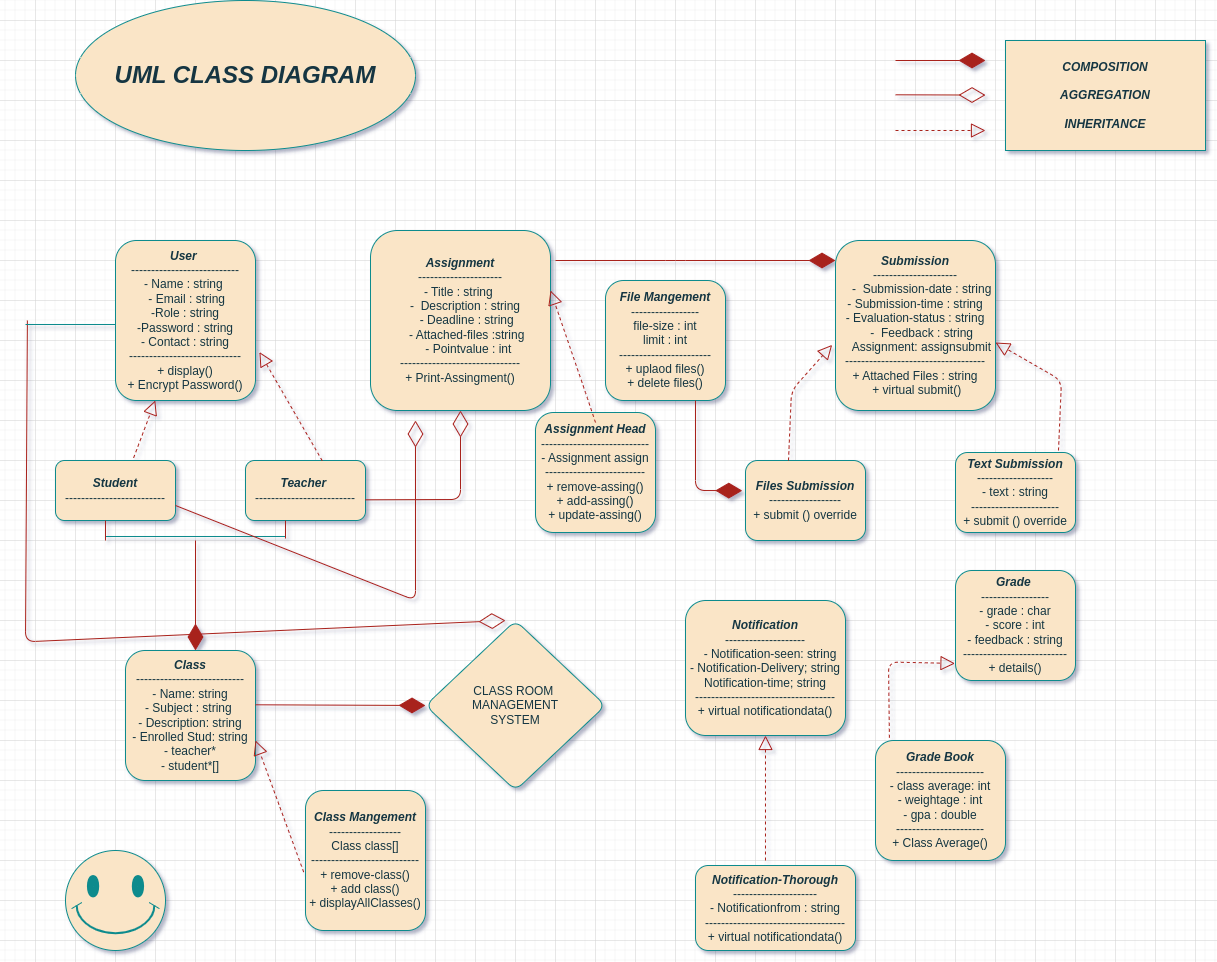

The diagram above was exported from draw.io. Its source (the exported page's mxGraphModel, read from the mxfile embedded in the PNG):
<mxGraphModel dx="2527" dy="1935" grid="1" gridSize="10" guides="1" tooltips="1" connect="1" arrows="1" fold="1" page="1" pageScale="1" pageWidth="850" pageHeight="1100" background="none" math="0" shadow="1">
  <root>
    <mxCell id="0" />
    <mxCell id="1" parent="0" />
    <mxCell id="ZkNuj3zgkgvUYLYea_fJ-1" value="&lt;b&gt;&lt;i&gt;User&amp;nbsp;&lt;br&gt;&lt;/i&gt;&lt;/b&gt;---------------------------&lt;br&gt;- Name : string&amp;nbsp;&lt;br&gt;&amp;nbsp;- Email : string&lt;br&gt;-Role : string&lt;br&gt;-Password : string&lt;br&gt;- Contact : string&lt;br&gt;----------------------------&lt;br&gt;+ display()&lt;br&gt;+ Encrypt Password()" style="rounded=1;whiteSpace=wrap;html=1;labelBackgroundColor=none;fillColor=#FAE5C7;strokeColor=#0F8B8D;fontColor=#143642;" vertex="1" parent="1">
      <mxGeometry x="80" y="20" width="140" height="160" as="geometry" />
    </mxCell>
    <mxCell id="ZkNuj3zgkgvUYLYea_fJ-2" value="&lt;b&gt;&lt;i&gt;Student&lt;br&gt;&lt;/i&gt;&lt;/b&gt;-------------------------" style="rounded=1;whiteSpace=wrap;html=1;labelBackgroundColor=none;fillColor=#FAE5C7;strokeColor=#0F8B8D;fontColor=#143642;" vertex="1" parent="1">
      <mxGeometry x="20" y="240" width="120" height="60" as="geometry" />
    </mxCell>
    <mxCell id="ZkNuj3zgkgvUYLYea_fJ-3" value="&lt;b&gt;&lt;i&gt;Teacher&amp;nbsp;&lt;br&gt;&lt;/i&gt;&lt;/b&gt;-------------------------" style="rounded=1;whiteSpace=wrap;html=1;labelBackgroundColor=none;fillColor=#FAE5C7;strokeColor=#0F8B8D;fontColor=#143642;" vertex="1" parent="1">
      <mxGeometry x="210" y="240" width="120" height="60" as="geometry" />
    </mxCell>
    <mxCell id="ZkNuj3zgkgvUYLYea_fJ-5" value="&lt;b&gt;&lt;i&gt;Class&lt;/i&gt;&lt;/b&gt;&lt;br&gt;---------------------------&lt;br&gt;- Name: string&lt;br&gt;- Subject : string&amp;nbsp;&lt;br&gt;- Description: string&lt;br&gt;- Enrolled Stud: string&lt;br&gt;- teacher*&lt;br&gt;- student*[]" style="rounded=1;whiteSpace=wrap;html=1;labelBackgroundColor=none;fillColor=#FAE5C7;strokeColor=#0F8B8D;fontColor=#143642;" vertex="1" parent="1">
      <mxGeometry x="90" y="430" width="130" height="130" as="geometry" />
    </mxCell>
    <mxCell id="ZkNuj3zgkgvUYLYea_fJ-8" value="&lt;i&gt;&lt;b&gt;Assignment&lt;br&gt;&lt;/b&gt;&lt;/i&gt;---------------------&lt;br&gt;- Title : string&amp;nbsp;&lt;div&gt;&amp;nbsp; &amp;nbsp; -&amp;nbsp; Description : string&amp;nbsp;&lt;/div&gt;&lt;div&gt;&amp;nbsp; &amp;nbsp; - Deadline : string&lt;br&gt;&lt;/div&gt;&lt;div&gt;&amp;nbsp; &amp;nbsp; - Attached-files :string&lt;br&gt;&lt;/div&gt;&lt;div&gt;&amp;nbsp; &amp;nbsp; &amp;nbsp;- Pointvalue : int&lt;br&gt;------------------------------&lt;br&gt;+ Print-Assingment()&lt;/div&gt;" style="whiteSpace=wrap;html=1;aspect=fixed;labelBackgroundColor=none;fillColor=#FAE5C7;strokeColor=#0F8B8D;fontColor=#143642;rounded=1;" vertex="1" parent="1">
      <mxGeometry x="335" y="10" width="180" height="180" as="geometry" />
    </mxCell>
    <mxCell id="ZkNuj3zgkgvUYLYea_fJ-9" value="&lt;i&gt;&lt;b&gt;Assignment Head&lt;br&gt;&lt;/b&gt;&lt;/i&gt;---------------------------&lt;br&gt;- Assignment assign&lt;br&gt;-------------------------&lt;br&gt;+ remove-assing()&lt;br&gt;+ add-assing()&lt;br&gt;+ update-assing()" style="rounded=1;whiteSpace=wrap;html=1;labelBackgroundColor=none;fillColor=#FAE5C7;strokeColor=#0F8B8D;fontColor=#143642;" vertex="1" parent="1">
      <mxGeometry x="500" y="192" width="120" height="120" as="geometry" />
    </mxCell>
    <mxCell id="ZkNuj3zgkgvUYLYea_fJ-10" value="&lt;i&gt;&lt;b&gt;Class Mangement&lt;br&gt;&lt;/b&gt;&lt;/i&gt;------------------&lt;br&gt;Class class[]&lt;br&gt;---------------------------&lt;br&gt;+ remove-class()&lt;br&gt;+ add class()&lt;br&gt;+ displayAllClasses()" style="rounded=1;whiteSpace=wrap;html=1;labelBackgroundColor=none;fillColor=#FAE5C7;strokeColor=#0F8B8D;fontColor=#143642;" vertex="1" parent="1">
      <mxGeometry x="270" y="570" width="120" height="140" as="geometry" />
    </mxCell>
    <mxCell id="ZkNuj3zgkgvUYLYea_fJ-12" value="&lt;b&gt;&lt;i&gt;Submission&lt;br&gt;&lt;/i&gt;&lt;/b&gt;---------------------&lt;br&gt;&lt;div&gt;&amp;nbsp; &amp;nbsp; -&amp;nbsp; Submission-date :&amp;nbsp;&lt;span style=&quot;background-color: initial;&quot;&gt;string&lt;br&gt;- Submission-time :&amp;nbsp;&lt;/span&gt;&lt;span style=&quot;background-color: initial;&quot;&gt;string&lt;br&gt;- Evaluation-status : string&lt;/span&gt;&lt;/div&gt;&lt;div&gt;&amp;nbsp; &amp;nbsp; -&amp;nbsp; Feedback : string&lt;/div&gt;&lt;div&gt;&amp;nbsp; &amp;nbsp; Assignment: assignsubmit&lt;br&gt;-----------------------------------&lt;br&gt;+ Attached Files : string&lt;br&gt;&amp;nbsp;+ virtual submit()&lt;/div&gt;" style="rounded=1;whiteSpace=wrap;html=1;labelBackgroundColor=none;fillColor=#FAE5C7;strokeColor=#0F8B8D;fontColor=#143642;" vertex="1" parent="1">
      <mxGeometry x="800" y="20" width="160" height="170" as="geometry" />
    </mxCell>
    <mxCell id="ZkNuj3zgkgvUYLYea_fJ-13" value="&lt;i&gt;&lt;b&gt;Text Submission&lt;br&gt;&lt;/b&gt;&lt;/i&gt;-------------------&lt;br&gt;- text : string&lt;br&gt;----------------------&lt;br&gt;+ submit () override" style="rounded=1;whiteSpace=wrap;html=1;labelBackgroundColor=none;fillColor=#FAE5C7;strokeColor=#0F8B8D;fontColor=#143642;" vertex="1" parent="1">
      <mxGeometry x="920" y="232" width="120" height="80" as="geometry" />
    </mxCell>
    <mxCell id="ZkNuj3zgkgvUYLYea_fJ-14" value="&lt;b&gt;&lt;i&gt;Files Submission&lt;br&gt;&lt;/i&gt;&lt;/b&gt;------------------&lt;br&gt;+ submit () override" style="rounded=1;whiteSpace=wrap;html=1;labelBackgroundColor=none;fillColor=#FAE5C7;strokeColor=#0F8B8D;fontColor=#143642;" vertex="1" parent="1">
      <mxGeometry x="710" y="240" width="120" height="80" as="geometry" />
    </mxCell>
    <mxCell id="ZkNuj3zgkgvUYLYea_fJ-15" value="&lt;i&gt;&lt;b&gt;File Mangement&lt;br&gt;&lt;/b&gt;&lt;/i&gt;-----------------&lt;br&gt;file-size : int&lt;br&gt;limit : int&lt;br&gt;-----------------------&lt;br&gt;+ uplaod files()&lt;br&gt;+ delete files()" style="rounded=1;whiteSpace=wrap;html=1;labelBackgroundColor=none;fillColor=#FAE5C7;strokeColor=#0F8B8D;fontColor=#143642;" vertex="1" parent="1">
      <mxGeometry x="570" y="60" width="120" height="120" as="geometry" />
    </mxCell>
    <mxCell id="ZkNuj3zgkgvUYLYea_fJ-16" value="&lt;i&gt;&lt;b&gt;Grade&amp;nbsp;&lt;br&gt;&lt;/b&gt;&lt;/i&gt;-----------------&lt;br&gt;- grade : char&lt;br&gt;- score : int&lt;br&gt;- feedback : string&lt;br&gt;--------------------------&lt;br&gt;+ details()" style="rounded=1;whiteSpace=wrap;html=1;labelBackgroundColor=none;fillColor=#FAE5C7;strokeColor=#0F8B8D;fontColor=#143642;" vertex="1" parent="1">
      <mxGeometry x="920" y="350" width="120" height="110" as="geometry" />
    </mxCell>
    <mxCell id="ZkNuj3zgkgvUYLYea_fJ-17" value="&lt;i&gt;&lt;b&gt;Grade Book&lt;br&gt;&lt;/b&gt;&lt;/i&gt;----------------------&lt;br&gt;- class average: int&lt;br&gt;- weightage : int&lt;br&gt;- gpa : double&lt;br&gt;----------------------&lt;br&gt;+ Class Average()" style="rounded=1;whiteSpace=wrap;html=1;labelBackgroundColor=none;fillColor=#FAE5C7;strokeColor=#0F8B8D;fontColor=#143642;" vertex="1" parent="1">
      <mxGeometry x="840" y="520" width="130" height="120" as="geometry" />
    </mxCell>
    <mxCell id="ZkNuj3zgkgvUYLYea_fJ-18" value="&lt;b&gt;&lt;i&gt;Notification&lt;br&gt;&lt;/i&gt;&lt;/b&gt;--------------------&lt;br&gt;&lt;div&gt;&amp;nbsp; &amp;nbsp;- Notification-seen: s&lt;span style=&quot;background-color: initial;&quot;&gt;tring&lt;br&gt;- Notification-Delivery;&amp;nbsp;&lt;/span&gt;&lt;span style=&quot;background-color: initial;&quot;&gt;string Notification-time; string&lt;/span&gt;&lt;/div&gt;&lt;div&gt;-----------------------------------&lt;br&gt;+ virtual notificationdata()&lt;/div&gt;" style="rounded=1;whiteSpace=wrap;html=1;labelBackgroundColor=none;fillColor=#FAE5C7;strokeColor=#0F8B8D;fontColor=#143642;" vertex="1" parent="1">
      <mxGeometry x="650" y="380" width="160" height="135" as="geometry" />
    </mxCell>
    <mxCell id="ZkNuj3zgkgvUYLYea_fJ-19" value="&lt;i&gt;&lt;b&gt;Notification-Thorough&lt;br&gt;&lt;/b&gt;&lt;/i&gt;---------------------&lt;br&gt;- Notificationfrom : string&lt;br&gt;-----------------------------------&lt;br&gt;+ virtual notificationdata()" style="rounded=1;whiteSpace=wrap;html=1;labelBackgroundColor=none;fillColor=#FAE5C7;strokeColor=#0F8B8D;fontColor=#143642;" vertex="1" parent="1">
      <mxGeometry x="660" y="645" width="160" height="85" as="geometry" />
    </mxCell>
    <mxCell id="ZkNuj3zgkgvUYLYea_fJ-24" value="" style="endArrow=diamondThin;endFill=1;endSize=24;html=1;rounded=1;labelBackgroundColor=none;strokeColor=#A8201A;fontColor=default;" edge="1" parent="1">
      <mxGeometry width="160" relative="1" as="geometry">
        <mxPoint x="160" y="320" as="sourcePoint" />
        <mxPoint x="160" y="430" as="targetPoint" />
      </mxGeometry>
    </mxCell>
    <mxCell id="ZkNuj3zgkgvUYLYea_fJ-34" value="" style="line;strokeWidth=1;fillColor=none;align=left;verticalAlign=middle;spacingTop=-1;spacingLeft=3;spacingRight=3;rotatable=0;labelPosition=right;points=[];portConstraint=eastwest;strokeColor=#0F8B8D;labelBackgroundColor=none;fontColor=#143642;rounded=1;" vertex="1" parent="1">
      <mxGeometry x="70" y="312" width="180" height="8" as="geometry" />
    </mxCell>
    <mxCell id="ZkNuj3zgkgvUYLYea_fJ-38" value="" style="endArrow=none;html=1;rounded=1;labelBackgroundColor=none;strokeColor=#A8201A;fontColor=default;" edge="1" parent="1">
      <mxGeometry relative="1" as="geometry">
        <mxPoint x="250" y="318" as="sourcePoint" />
        <mxPoint x="250" y="300" as="targetPoint" />
      </mxGeometry>
    </mxCell>
    <mxCell id="ZkNuj3zgkgvUYLYea_fJ-39" value="" style="endArrow=none;html=1;rounded=1;labelBackgroundColor=none;strokeColor=#A8201A;fontColor=default;" edge="1" parent="1">
      <mxGeometry relative="1" as="geometry">
        <mxPoint x="70" y="320" as="sourcePoint" />
        <mxPoint x="70" y="300" as="targetPoint" />
      </mxGeometry>
    </mxCell>
    <mxCell id="ZkNuj3zgkgvUYLYea_fJ-44" value="" style="endArrow=diamondThin;endFill=0;endSize=24;html=1;rounded=1;entryX=0.5;entryY=1;entryDx=0;entryDy=0;labelBackgroundColor=none;strokeColor=#A8201A;fontColor=default;" edge="1" parent="1" target="ZkNuj3zgkgvUYLYea_fJ-8">
      <mxGeometry width="160" relative="1" as="geometry">
        <mxPoint x="330" y="279.29" as="sourcePoint" />
        <mxPoint x="420" y="220" as="targetPoint" />
        <Array as="points">
          <mxPoint x="425" y="279" />
        </Array>
      </mxGeometry>
    </mxCell>
    <mxCell id="ZkNuj3zgkgvUYLYea_fJ-45" value="" style="endArrow=diamondThin;endFill=1;endSize=24;html=1;rounded=1;labelBackgroundColor=none;strokeColor=#A8201A;fontColor=default;" edge="1" parent="1">
      <mxGeometry width="160" relative="1" as="geometry">
        <mxPoint x="520" y="40" as="sourcePoint" />
        <mxPoint x="800" y="40" as="targetPoint" />
        <Array as="points">
          <mxPoint x="640" y="40" />
        </Array>
      </mxGeometry>
    </mxCell>
    <mxCell id="ZkNuj3zgkgvUYLYea_fJ-51" value="" style="endArrow=block;dashed=1;endFill=0;endSize=12;html=1;rounded=1;entryX=1.028;entryY=0.697;entryDx=0;entryDy=0;entryPerimeter=0;exitX=0.639;exitY=0.002;exitDx=0;exitDy=0;exitPerimeter=0;labelBackgroundColor=none;strokeColor=#A8201A;fontColor=default;" edge="1" parent="1" source="ZkNuj3zgkgvUYLYea_fJ-3" target="ZkNuj3zgkgvUYLYea_fJ-1">
      <mxGeometry width="160" relative="1" as="geometry">
        <mxPoint x="300" y="230" as="sourcePoint" />
        <mxPoint x="280" y="110" as="targetPoint" />
      </mxGeometry>
    </mxCell>
    <mxCell id="ZkNuj3zgkgvUYLYea_fJ-52" value="" style="endArrow=block;dashed=1;endFill=0;endSize=12;html=1;rounded=1;exitX=0.651;exitY=-0.045;exitDx=0;exitDy=0;exitPerimeter=0;labelBackgroundColor=none;strokeColor=#A8201A;fontColor=default;" edge="1" parent="1" source="ZkNuj3zgkgvUYLYea_fJ-2" target="ZkNuj3zgkgvUYLYea_fJ-1">
      <mxGeometry width="160" relative="1" as="geometry">
        <mxPoint x="96" y="232" as="sourcePoint" />
        <mxPoint x="20" y="134" as="targetPoint" />
      </mxGeometry>
    </mxCell>
    <mxCell id="ZkNuj3zgkgvUYLYea_fJ-53" value="" style="endArrow=block;dashed=1;endFill=0;endSize=12;html=1;rounded=1;entryX=1;entryY=0.5;entryDx=0;entryDy=0;exitX=0.5;exitY=0;exitDx=0;exitDy=0;labelBackgroundColor=none;strokeColor=#A8201A;fontColor=default;" edge="1" parent="1">
      <mxGeometry width="160" relative="1" as="geometry">
        <mxPoint x="560" y="202" as="sourcePoint" />
        <mxPoint x="515" y="70" as="targetPoint" />
        <Array as="points">
          <mxPoint x="550" y="172" />
        </Array>
      </mxGeometry>
    </mxCell>
    <mxCell id="ZkNuj3zgkgvUYLYea_fJ-54" value="" style="endArrow=block;dashed=1;endFill=0;endSize=12;html=1;rounded=1;exitX=0.107;exitY=-0.023;exitDx=0;exitDy=0;entryX=-0.004;entryY=0.845;entryDx=0;entryDy=0;entryPerimeter=0;exitPerimeter=0;labelBackgroundColor=none;strokeColor=#A8201A;fontColor=default;" edge="1" parent="1" source="ZkNuj3zgkgvUYLYea_fJ-17" target="ZkNuj3zgkgvUYLYea_fJ-16">
      <mxGeometry width="160" relative="1" as="geometry">
        <mxPoint x="853" y="491.5" as="sourcePoint" />
        <mxPoint x="870" y="380" as="targetPoint" />
        <Array as="points">
          <mxPoint x="853" y="441.5" />
        </Array>
      </mxGeometry>
    </mxCell>
    <mxCell id="ZkNuj3zgkgvUYLYea_fJ-56" value="" style="endArrow=block;dashed=1;endFill=0;endSize=12;html=1;rounded=1;entryX=0.5;entryY=1;entryDx=0;entryDy=0;labelBackgroundColor=none;strokeColor=#A8201A;fontColor=default;" edge="1" parent="1" target="ZkNuj3zgkgvUYLYea_fJ-18">
      <mxGeometry width="160" relative="1" as="geometry">
        <mxPoint x="730" y="640" as="sourcePoint" />
        <mxPoint x="730" y="530" as="targetPoint" />
        <Array as="points">
          <mxPoint x="730" y="610" />
        </Array>
      </mxGeometry>
    </mxCell>
    <mxCell id="ZkNuj3zgkgvUYLYea_fJ-57" value="" style="endArrow=block;dashed=1;endFill=0;endSize=12;html=1;rounded=1;entryX=1.028;entryY=0.697;entryDx=0;entryDy=0;entryPerimeter=0;exitX=0.639;exitY=0.002;exitDx=0;exitDy=0;exitPerimeter=0;labelBackgroundColor=none;strokeColor=#A8201A;fontColor=default;" edge="1" parent="1">
      <mxGeometry width="160" relative="1" as="geometry">
        <mxPoint x="1023" y="230" as="sourcePoint" />
        <mxPoint x="960" y="122" as="targetPoint" />
        <Array as="points">
          <mxPoint x="1026" y="160" />
        </Array>
      </mxGeometry>
    </mxCell>
    <mxCell id="ZkNuj3zgkgvUYLYea_fJ-58" value="" style="endArrow=block;dashed=1;endFill=0;endSize=12;html=1;rounded=1;exitX=0.639;exitY=0.002;exitDx=0;exitDy=0;exitPerimeter=0;entryX=-0.021;entryY=0.614;entryDx=0;entryDy=0;entryPerimeter=0;labelBackgroundColor=none;strokeColor=#A8201A;fontColor=default;" edge="1" parent="1" target="ZkNuj3zgkgvUYLYea_fJ-12">
      <mxGeometry width="160" relative="1" as="geometry">
        <mxPoint x="753" y="240" as="sourcePoint" />
        <mxPoint x="756" y="120" as="targetPoint" />
        <Array as="points">
          <mxPoint x="756" y="170" />
        </Array>
      </mxGeometry>
    </mxCell>
    <mxCell id="ZkNuj3zgkgvUYLYea_fJ-59" value="" style="endArrow=block;dashed=1;endFill=0;endSize=12;html=1;rounded=1;entryX=1.028;entryY=0.697;entryDx=0;entryDy=0;entryPerimeter=0;exitX=-0.015;exitY=0.583;exitDx=0;exitDy=0;exitPerimeter=0;labelBackgroundColor=none;strokeColor=#A8201A;fontColor=default;" edge="1" parent="1" source="ZkNuj3zgkgvUYLYea_fJ-10">
      <mxGeometry width="160" relative="1" as="geometry">
        <mxPoint x="260" y="520" as="sourcePoint" />
        <mxPoint x="220" y="520" as="targetPoint" />
      </mxGeometry>
    </mxCell>
    <mxCell id="ZkNuj3zgkgvUYLYea_fJ-61" value="" style="endArrow=diamondThin;endFill=0;endSize=24;html=1;rounded=1;exitX=1;exitY=0.75;exitDx=0;exitDy=0;labelBackgroundColor=none;strokeColor=#A8201A;fontColor=default;" edge="1" parent="1" source="ZkNuj3zgkgvUYLYea_fJ-2">
      <mxGeometry width="160" relative="1" as="geometry">
        <mxPoint x="40" y="380" as="sourcePoint" />
        <mxPoint x="380" y="200" as="targetPoint" />
        <Array as="points">
          <mxPoint x="380" y="380" />
        </Array>
      </mxGeometry>
    </mxCell>
    <mxCell id="ZkNuj3zgkgvUYLYea_fJ-64" value="" style="verticalLabelPosition=bottom;verticalAlign=top;html=1;shape=mxgraph.basic.smiley;labelBackgroundColor=none;fillColor=#FAE5C7;strokeColor=#0F8B8D;fontColor=#143642;rounded=1;" vertex="1" parent="1">
      <mxGeometry x="30" y="630" width="100" height="100" as="geometry" />
    </mxCell>
    <mxCell id="ZkNuj3zgkgvUYLYea_fJ-66" value="" style="endArrow=diamondThin;endFill=1;endSize=24;html=1;rounded=1;exitX=0.75;exitY=1;exitDx=0;exitDy=0;entryX=-0.027;entryY=0.377;entryDx=0;entryDy=0;entryPerimeter=0;labelBackgroundColor=none;strokeColor=#A8201A;fontColor=default;" edge="1" parent="1" source="ZkNuj3zgkgvUYLYea_fJ-15" target="ZkNuj3zgkgvUYLYea_fJ-14">
      <mxGeometry width="160" relative="1" as="geometry">
        <mxPoint x="670" y="200" as="sourcePoint" />
        <mxPoint x="800" y="220" as="targetPoint" />
        <Array as="points">
          <mxPoint x="660" y="270" />
        </Array>
      </mxGeometry>
    </mxCell>
    <mxCell id="ZkNuj3zgkgvUYLYea_fJ-67" value="CLASS ROOM&amp;nbsp;&lt;br&gt;MANAGEMENT&lt;br&gt;SYSTEM" style="rhombus;whiteSpace=wrap;html=1;labelBackgroundColor=none;fillColor=#FAE5C7;strokeColor=#0F8B8D;fontColor=#143642;rounded=1;" vertex="1" parent="1">
      <mxGeometry x="390" y="400" width="180" height="170" as="geometry" />
    </mxCell>
    <mxCell id="ZkNuj3zgkgvUYLYea_fJ-69" value="" style="endArrow=diamondThin;endFill=1;endSize=24;html=1;rounded=1;entryX=0;entryY=0.5;entryDx=0;entryDy=0;labelBackgroundColor=none;strokeColor=#A8201A;fontColor=default;" edge="1" parent="1" target="ZkNuj3zgkgvUYLYea_fJ-67">
      <mxGeometry width="160" relative="1" as="geometry">
        <mxPoint x="220" y="484.29" as="sourcePoint" />
        <mxPoint x="380" y="484.29" as="targetPoint" />
      </mxGeometry>
    </mxCell>
    <mxCell id="ZkNuj3zgkgvUYLYea_fJ-72" value="" style="endArrow=diamondThin;endFill=0;endSize=24;html=1;rounded=1;exitX=0.021;exitY=0.51;exitDx=0;exitDy=0;exitPerimeter=0;labelBackgroundColor=none;strokeColor=#A8201A;fontColor=default;" edge="1" parent="1">
      <mxGeometry width="160" relative="1" as="geometry">
        <mxPoint x="-8.110000000000127" y="100.00000000000006" as="sourcePoint" />
        <mxPoint x="470" y="400" as="targetPoint" />
        <Array as="points">
          <mxPoint x="-10" y="421.32" />
        </Array>
      </mxGeometry>
    </mxCell>
    <mxCell id="ZkNuj3zgkgvUYLYea_fJ-73" value="" style="line;strokeWidth=1;fillColor=none;align=left;verticalAlign=middle;spacingTop=-1;spacingLeft=3;spacingRight=3;rotatable=0;labelPosition=right;points=[];portConstraint=eastwest;strokeColor=#0F8B8D;labelBackgroundColor=none;fontColor=#143642;rounded=1;" vertex="1" parent="1">
      <mxGeometry x="-10" y="-130" width="90" height="468" as="geometry" />
    </mxCell>
    <mxCell id="ZkNuj3zgkgvUYLYea_fJ-79" value="" style="endArrow=diamondThin;endFill=1;endSize=24;html=1;rounded=1;strokeColor=#A8201A;fontColor=#143642;fillColor=#FAE5C7;" edge="1" parent="1">
      <mxGeometry width="160" relative="1" as="geometry">
        <mxPoint x="860" y="-160" as="sourcePoint" />
        <mxPoint x="950" y="-160" as="targetPoint" />
      </mxGeometry>
    </mxCell>
    <mxCell id="ZkNuj3zgkgvUYLYea_fJ-85" value="&lt;b&gt;&lt;i&gt;COMPOSITION&lt;br&gt;&lt;/i&gt;&lt;/b&gt;&lt;br&gt;&lt;i&gt;&lt;b&gt;AGGREGATION&lt;br&gt;&lt;/b&gt;&lt;/i&gt;&lt;br&gt;&lt;b&gt;&lt;i&gt;INHERITANCE&lt;/i&gt;&lt;/b&gt;" style="rounded=0;whiteSpace=wrap;html=1;strokeColor=#0F8B8D;fontColor=#143642;fillColor=#FAE5C7;" vertex="1" parent="1">
      <mxGeometry x="970" y="-180" width="200" height="110" as="geometry" />
    </mxCell>
    <mxCell id="ZkNuj3zgkgvUYLYea_fJ-86" value="" style="endArrow=diamondThin;endFill=0;endSize=24;html=1;rounded=1;strokeColor=#A8201A;fontColor=#143642;fillColor=#FAE5C7;" edge="1" parent="1">
      <mxGeometry width="160" relative="1" as="geometry">
        <mxPoint x="860" y="-125.71" as="sourcePoint" />
        <mxPoint x="950" y="-125.42" as="targetPoint" />
      </mxGeometry>
    </mxCell>
    <mxCell id="ZkNuj3zgkgvUYLYea_fJ-87" value="" style="endArrow=block;dashed=1;endFill=0;endSize=12;html=1;rounded=1;strokeColor=#A8201A;fontColor=#143642;fillColor=#FAE5C7;" edge="1" parent="1">
      <mxGeometry width="160" relative="1" as="geometry">
        <mxPoint x="860" y="-90" as="sourcePoint" />
        <mxPoint x="950" y="-90" as="targetPoint" />
      </mxGeometry>
    </mxCell>
    <mxCell id="ZkNuj3zgkgvUYLYea_fJ-88" value="&lt;font style=&quot;font-size: 24px;&quot;&gt;&lt;i&gt;&lt;b&gt;UML CLASS DIAGRAM&lt;/b&gt;&lt;/i&gt;&lt;/font&gt;" style="ellipse;whiteSpace=wrap;html=1;rounded=1;strokeColor=#0F8B8D;fontColor=#143642;fillColor=#FAE5C7;" vertex="1" parent="1">
      <mxGeometry x="40" y="-220" width="340" height="150" as="geometry" />
    </mxCell>
  </root>
</mxGraphModel>